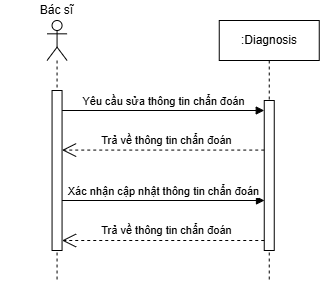

The diagram above was exported from draw.io. Its source (the exported page's mxGraphModel, read from the mxfile embedded in the PNG):
<mxGraphModel dx="705" dy="1849" grid="1" gridSize="10" guides="1" tooltips="1" connect="1" arrows="1" fold="1" page="0" pageScale="1" pageWidth="827" pageHeight="1169" math="0" shadow="0">
  <root>
    <mxCell id="0" />
    <mxCell id="1" parent="0" />
    <mxCell id="J60ehPlXgLiIZN54N-VR-10" value="Yêu cầu sửa thông tin chẩn đoán" style="html=1;verticalAlign=bottom;endArrow=block;curved=0;rounded=0;" parent="1" target="J60ehPlXgLiIZN54N-VR-15" edge="1">
      <mxGeometry width="80" relative="1" as="geometry">
        <mxPoint x="687.56" y="-1010" as="sourcePoint" />
        <mxPoint x="852.56" y="-1010" as="targetPoint" />
      </mxGeometry>
    </mxCell>
    <mxCell id="J60ehPlXgLiIZN54N-VR-11" value="&lt;div&gt;&lt;br&gt;&lt;/div&gt;" style="shape=umlLifeline;perimeter=lifelinePerimeter;whiteSpace=wrap;html=1;container=1;dropTarget=0;collapsible=0;recursiveResize=0;outlineConnect=0;portConstraint=eastwest;newEdgeStyle={&quot;curved&quot;:0,&quot;rounded&quot;:0};participant=umlActor;" parent="1" vertex="1">
      <mxGeometry x="672.56" y="-1100" width="20" height="260" as="geometry" />
    </mxCell>
    <mxCell id="J60ehPlXgLiIZN54N-VR-12" value="" style="html=1;points=[[0,0,0,0,5],[0,1,0,0,-5],[1,0,0,0,5],[1,1,0,0,-5]];perimeter=orthogonalPerimeter;outlineConnect=0;targetShapes=umlLifeline;portConstraint=eastwest;newEdgeStyle={&quot;curved&quot;:0,&quot;rounded&quot;:0};" parent="J60ehPlXgLiIZN54N-VR-11" vertex="1">
      <mxGeometry x="5" y="70" width="10" height="160" as="geometry" />
    </mxCell>
    <mxCell id="J60ehPlXgLiIZN54N-VR-13" value="Bác sĩ" style="text;html=1;strokeColor=none;fillColor=none;align=center;verticalAlign=middle;whiteSpace=wrap;rounded=0;" parent="1" vertex="1">
      <mxGeometry x="625.84" y="-1120" width="113.43" height="20" as="geometry" />
    </mxCell>
    <mxCell id="J60ehPlXgLiIZN54N-VR-14" value=":Diagnosis" style="shape=umlLifeline;perimeter=lifelinePerimeter;whiteSpace=wrap;html=1;container=1;dropTarget=0;collapsible=0;recursiveResize=0;outlineConnect=0;portConstraint=eastwest;newEdgeStyle={&quot;curved&quot;:0,&quot;rounded&quot;:0};" parent="1" vertex="1">
      <mxGeometry x="844.75" y="-1100" width="100" height="260" as="geometry" />
    </mxCell>
    <mxCell id="J60ehPlXgLiIZN54N-VR-15" value="" style="html=1;points=[[0,0,0,0,5],[0,1,0,0,-5],[1,0,0,0,5],[1,1,0,0,-5]];perimeter=orthogonalPerimeter;outlineConnect=0;targetShapes=umlLifeline;portConstraint=eastwest;newEdgeStyle={&quot;curved&quot;:0,&quot;rounded&quot;:0};" parent="J60ehPlXgLiIZN54N-VR-14" vertex="1">
      <mxGeometry x="45" y="80" width="10" height="150" as="geometry" />
    </mxCell>
    <mxCell id="J60ehPlXgLiIZN54N-VR-20" value="Trả về thông tin chẩn đoán" style="endArrow=open;endSize=12;dashed=1;html=1;rounded=0;" parent="1" edge="1">
      <mxGeometry x="-0.0303" y="-10" width="160" relative="1" as="geometry">
        <mxPoint x="889.75" y="-970.42" as="sourcePoint" />
        <mxPoint x="687.56" y="-970.42" as="targetPoint" />
        <mxPoint as="offset" />
      </mxGeometry>
    </mxCell>
    <mxCell id="J60ehPlXgLiIZN54N-VR-21" value="Trả về thông tin chẩn đoán" style="endArrow=open;endSize=12;dashed=1;html=1;rounded=0;" parent="1" edge="1">
      <mxGeometry x="-0.0303" y="-10" width="160" relative="1" as="geometry">
        <mxPoint x="889.75" y="-880" as="sourcePoint" />
        <mxPoint x="687.56" y="-880" as="targetPoint" />
        <mxPoint as="offset" />
      </mxGeometry>
    </mxCell>
    <mxCell id="J60ehPlXgLiIZN54N-VR-26" value="Xác nhận cập nhật thông tin chẩn đoán" style="html=1;verticalAlign=bottom;endArrow=block;curved=0;rounded=0;" parent="1" edge="1">
      <mxGeometry width="80" relative="1" as="geometry">
        <mxPoint x="687.56" y="-920" as="sourcePoint" />
        <mxPoint x="890" y="-920" as="targetPoint" />
      </mxGeometry>
    </mxCell>
  </root>
</mxGraphModel>